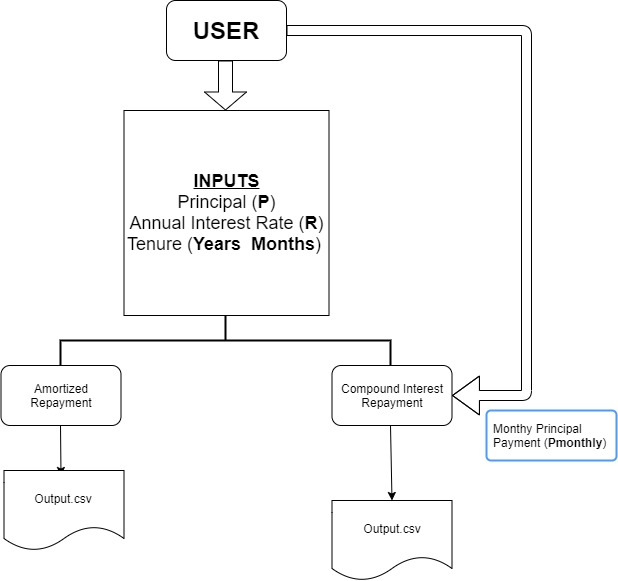

The diagram above was exported from draw.io. Its source (the exported page's mxGraphModel, read from the mxfile embedded in the PNG):
<mxGraphModel dx="1240" dy="643" grid="1" gridSize="10" guides="1" tooltips="1" connect="1" arrows="1" fold="1" page="1" pageScale="1" pageWidth="850" pageHeight="1100" math="0" shadow="0">
  <root>
    <mxCell id="0" />
    <mxCell id="1" parent="0" />
    <mxCell id="uO8PTk2m5s1ra7uNf-mV-1" value="&lt;b&gt;&lt;font style=&quot;font-size: 24px&quot;&gt;USER&lt;/font&gt;&lt;/b&gt;" style="rounded=1;whiteSpace=wrap;html=1;" vertex="1" parent="1">
      <mxGeometry x="380" y="110" width="120" height="60" as="geometry" />
    </mxCell>
    <mxCell id="uO8PTk2m5s1ra7uNf-mV-2" value="" style="shape=flexArrow;endArrow=classic;html=1;endWidth=27;endSize=5.67;width=14;" edge="1" parent="1">
      <mxGeometry width="50" height="50" relative="1" as="geometry">
        <mxPoint x="439" y="170" as="sourcePoint" />
        <mxPoint x="439" y="220" as="targetPoint" />
      </mxGeometry>
    </mxCell>
    <mxCell id="uO8PTk2m5s1ra7uNf-mV-3" value="&lt;font style=&quot;font-size: 18px&quot;&gt;&lt;b&gt;&lt;u&gt;INPUTS&lt;/u&gt;&lt;br&gt;&lt;/b&gt;Principal (&lt;b&gt;P&lt;/b&gt;)&lt;br&gt;Annual Interest Rate (&lt;b&gt;R&lt;/b&gt;)&lt;br&gt;Tenure (&lt;b&gt;Years&amp;nbsp; Months&lt;/b&gt;)&amp;nbsp;&lt;/font&gt;" style="whiteSpace=wrap;html=1;aspect=fixed;" vertex="1" parent="1">
      <mxGeometry x="337.5" y="220" width="205" height="205" as="geometry" />
    </mxCell>
    <mxCell id="uO8PTk2m5s1ra7uNf-mV-6" value="" style="strokeWidth=2;html=1;shape=mxgraph.flowchart.annotation_2;align=left;labelPosition=right;pointerEvents=1;direction=south;" vertex="1" parent="1">
      <mxGeometry x="274" y="425" width="330" height="50" as="geometry" />
    </mxCell>
    <mxCell id="uO8PTk2m5s1ra7uNf-mV-12" value="Amortized Repayment" style="rounded=1;whiteSpace=wrap;html=1;" vertex="1" parent="1">
      <mxGeometry x="214.5" y="475" width="120" height="60" as="geometry" />
    </mxCell>
    <mxCell id="uO8PTk2m5s1ra7uNf-mV-13" value="Compound Interest Repayment" style="rounded=1;whiteSpace=wrap;html=1;" vertex="1" parent="1">
      <mxGeometry x="545.5" y="475" width="120" height="60" as="geometry" />
    </mxCell>
    <mxCell id="uO8PTk2m5s1ra7uNf-mV-15" value="" style="endArrow=classic;html=1;" edge="1" parent="1">
      <mxGeometry width="50" height="50" relative="1" as="geometry">
        <mxPoint x="274" y="535" as="sourcePoint" />
        <mxPoint x="274.5" y="585" as="targetPoint" />
      </mxGeometry>
    </mxCell>
    <mxCell id="uO8PTk2m5s1ra7uNf-mV-16" value="" style="endArrow=classic;html=1;entryX=0.5;entryY=0;entryDx=0;entryDy=0;" edge="1" parent="1" target="uO8PTk2m5s1ra7uNf-mV-18">
      <mxGeometry width="50" height="50" relative="1" as="geometry">
        <mxPoint x="604" y="535" as="sourcePoint" />
        <mxPoint x="604.5" y="585" as="targetPoint" />
      </mxGeometry>
    </mxCell>
    <mxCell id="uO8PTk2m5s1ra7uNf-mV-17" value="Output.csv" style="shape=document;whiteSpace=wrap;html=1;boundedLbl=1;" vertex="1" parent="1">
      <mxGeometry x="217.5" y="580" width="120" height="80" as="geometry" />
    </mxCell>
    <mxCell id="uO8PTk2m5s1ra7uNf-mV-18" value="Output.csv" style="shape=document;whiteSpace=wrap;html=1;boundedLbl=1;" vertex="1" parent="1">
      <mxGeometry x="545.5" y="610" width="120" height="80" as="geometry" />
    </mxCell>
    <mxCell id="uO8PTk2m5s1ra7uNf-mV-19" value="" style="shape=flexArrow;endArrow=classic;html=1;endWidth=28;endSize=8.65;exitX=1;exitY=0.5;exitDx=0;exitDy=0;entryX=1;entryY=0.5;entryDx=0;entryDy=0;" edge="1" parent="1" source="uO8PTk2m5s1ra7uNf-mV-1" target="uO8PTk2m5s1ra7uNf-mV-13">
      <mxGeometry width="50" height="50" relative="1" as="geometry">
        <mxPoint x="540" y="131" as="sourcePoint" />
        <mxPoint x="610" y="560" as="targetPoint" />
        <Array as="points">
          <mxPoint x="740" y="140" />
          <mxPoint x="740" y="505" />
        </Array>
      </mxGeometry>
    </mxCell>
    <mxCell id="uO8PTk2m5s1ra7uNf-mV-21" value="Monthy Principal &lt;br&gt;Payment (&lt;b&gt;Pmonthly&lt;/b&gt;)" style="rounded=1;arcSize=9;align=left;spacingLeft=5;strokeColor=#4C9AFF;html=1;strokeWidth=2;fontSize=12" vertex="1" parent="1">
      <mxGeometry x="700" y="520" width="130" height="50" as="geometry" />
    </mxCell>
  </root>
</mxGraphModel>